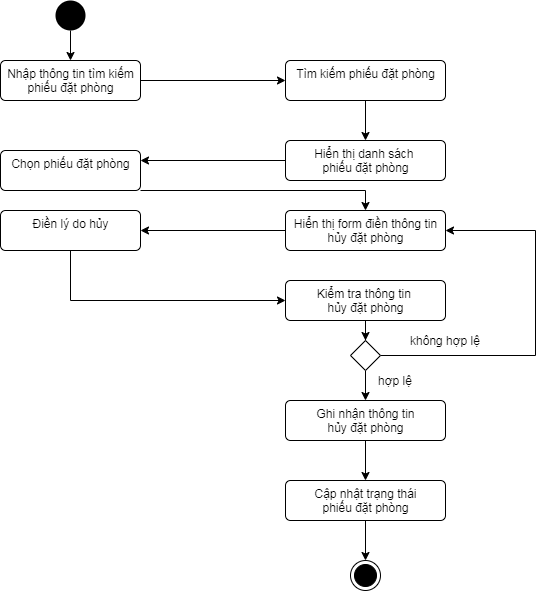

The diagram above was exported from draw.io. Its source (the exported page's mxGraphModel, read from the mxfile embedded in the PNG):
<mxGraphModel dx="868" dy="482" grid="1" gridSize="10" guides="1" tooltips="1" connect="1" arrows="1" fold="1" page="1" pageScale="1" pageWidth="827" pageHeight="1169" math="0" shadow="0">
  <root>
    <mxCell id="3TAEJiGbeL6ZLqMGWGql-0" />
    <mxCell id="3TAEJiGbeL6ZLqMGWGql-1" parent="3TAEJiGbeL6ZLqMGWGql-0" />
    <mxCell id="9ZdLTNIE9-hY74t1s6Dg-18" value="" style="edgeStyle=orthogonalEdgeStyle;rounded=0;orthogonalLoop=1;jettySize=auto;html=1;" edge="1" parent="3TAEJiGbeL6ZLqMGWGql-1" source="3TAEJiGbeL6ZLqMGWGql-2" target="3TAEJiGbeL6ZLqMGWGql-3">
      <mxGeometry relative="1" as="geometry" />
    </mxCell>
    <mxCell id="3TAEJiGbeL6ZLqMGWGql-2" value="" style="ellipse;fillColor=#000000;strokeColor=none;" vertex="1" parent="3TAEJiGbeL6ZLqMGWGql-1">
      <mxGeometry x="240" y="80" width="30" height="30" as="geometry" />
    </mxCell>
    <mxCell id="9ZdLTNIE9-hY74t1s6Dg-11" style="edgeStyle=orthogonalEdgeStyle;rounded=0;orthogonalLoop=1;jettySize=auto;html=1;entryX=0;entryY=0.5;entryDx=0;entryDy=0;" edge="1" parent="3TAEJiGbeL6ZLqMGWGql-1" source="3TAEJiGbeL6ZLqMGWGql-3" target="9ZdLTNIE9-hY74t1s6Dg-0">
      <mxGeometry relative="1" as="geometry" />
    </mxCell>
    <mxCell id="3TAEJiGbeL6ZLqMGWGql-3" value="Nhập thông tin tìm kiếm&lt;br&gt;phiếu đặt phòng" style="html=1;align=center;verticalAlign=top;rounded=1;absoluteArcSize=1;arcSize=10;dashed=0;" vertex="1" parent="3TAEJiGbeL6ZLqMGWGql-1">
      <mxGeometry x="185" y="140" width="140" height="40" as="geometry" />
    </mxCell>
    <mxCell id="9ZdLTNIE9-hY74t1s6Dg-12" value="" style="edgeStyle=orthogonalEdgeStyle;rounded=0;orthogonalLoop=1;jettySize=auto;html=1;" edge="1" parent="3TAEJiGbeL6ZLqMGWGql-1" source="9ZdLTNIE9-hY74t1s6Dg-0" target="9ZdLTNIE9-hY74t1s6Dg-1">
      <mxGeometry relative="1" as="geometry" />
    </mxCell>
    <mxCell id="9ZdLTNIE9-hY74t1s6Dg-0" value="Tìm kiếm phiếu đặt phòng" style="html=1;align=center;verticalAlign=top;rounded=1;absoluteArcSize=1;arcSize=10;dashed=0;" vertex="1" parent="3TAEJiGbeL6ZLqMGWGql-1">
      <mxGeometry x="470" y="140" width="160" height="40" as="geometry" />
    </mxCell>
    <mxCell id="9ZdLTNIE9-hY74t1s6Dg-13" style="edgeStyle=orthogonalEdgeStyle;rounded=0;orthogonalLoop=1;jettySize=auto;html=1;entryX=1;entryY=0.25;entryDx=0;entryDy=0;" edge="1" parent="3TAEJiGbeL6ZLqMGWGql-1" source="9ZdLTNIE9-hY74t1s6Dg-1" target="9ZdLTNIE9-hY74t1s6Dg-2">
      <mxGeometry relative="1" as="geometry" />
    </mxCell>
    <mxCell id="9ZdLTNIE9-hY74t1s6Dg-1" value="Hiển thị danh sách &lt;br&gt;phiếu đặt phòng" style="html=1;align=center;verticalAlign=top;rounded=1;absoluteArcSize=1;arcSize=10;dashed=0;" vertex="1" parent="3TAEJiGbeL6ZLqMGWGql-1">
      <mxGeometry x="470" y="220" width="160" height="40" as="geometry" />
    </mxCell>
    <mxCell id="9ZdLTNIE9-hY74t1s6Dg-27" style="edgeStyle=orthogonalEdgeStyle;rounded=0;orthogonalLoop=1;jettySize=auto;html=1;exitX=1;exitY=1;exitDx=0;exitDy=0;" edge="1" parent="3TAEJiGbeL6ZLqMGWGql-1" source="9ZdLTNIE9-hY74t1s6Dg-2" target="9ZdLTNIE9-hY74t1s6Dg-24">
      <mxGeometry relative="1" as="geometry">
        <Array as="points">
          <mxPoint x="550" y="270" />
        </Array>
      </mxGeometry>
    </mxCell>
    <mxCell id="9ZdLTNIE9-hY74t1s6Dg-2" value="Chọn phiếu đặt phòng" style="html=1;align=center;verticalAlign=top;rounded=1;absoluteArcSize=1;arcSize=10;dashed=0;" vertex="1" parent="3TAEJiGbeL6ZLqMGWGql-1">
      <mxGeometry x="185" y="230" width="140" height="40" as="geometry" />
    </mxCell>
    <mxCell id="9ZdLTNIE9-hY74t1s6Dg-8" value="" style="edgeStyle=orthogonalEdgeStyle;rounded=0;orthogonalLoop=1;jettySize=auto;html=1;" edge="1" parent="3TAEJiGbeL6ZLqMGWGql-1" source="9ZdLTNIE9-hY74t1s6Dg-3" target="9ZdLTNIE9-hY74t1s6Dg-7">
      <mxGeometry relative="1" as="geometry" />
    </mxCell>
    <mxCell id="9ZdLTNIE9-hY74t1s6Dg-3" value="Kiểm tra thông tin &lt;br&gt;hủy đặt phòng" style="html=1;align=center;verticalAlign=top;rounded=1;absoluteArcSize=1;arcSize=10;dashed=0;" vertex="1" parent="3TAEJiGbeL6ZLqMGWGql-1">
      <mxGeometry x="470" y="360" width="160" height="40" as="geometry" />
    </mxCell>
    <mxCell id="9ZdLTNIE9-hY74t1s6Dg-15" value="" style="edgeStyle=orthogonalEdgeStyle;rounded=0;orthogonalLoop=1;jettySize=auto;html=1;" edge="1" parent="3TAEJiGbeL6ZLqMGWGql-1" source="9ZdLTNIE9-hY74t1s6Dg-5" target="9ZdLTNIE9-hY74t1s6Dg-6">
      <mxGeometry relative="1" as="geometry" />
    </mxCell>
    <mxCell id="9ZdLTNIE9-hY74t1s6Dg-5" value="Ghi nhận thông tin&lt;br&gt;hủy đặt phòng" style="html=1;align=center;verticalAlign=top;rounded=1;absoluteArcSize=1;arcSize=10;dashed=0;" vertex="1" parent="3TAEJiGbeL6ZLqMGWGql-1">
      <mxGeometry x="470" y="480" width="160" height="40" as="geometry" />
    </mxCell>
    <mxCell id="9ZdLTNIE9-hY74t1s6Dg-17" value="" style="edgeStyle=orthogonalEdgeStyle;rounded=0;orthogonalLoop=1;jettySize=auto;html=1;" edge="1" parent="3TAEJiGbeL6ZLqMGWGql-1" source="9ZdLTNIE9-hY74t1s6Dg-6" target="9ZdLTNIE9-hY74t1s6Dg-16">
      <mxGeometry relative="1" as="geometry" />
    </mxCell>
    <mxCell id="9ZdLTNIE9-hY74t1s6Dg-6" value="Cập nhật trạng thái&lt;br&gt;phiếu đặt phòng" style="html=1;align=center;verticalAlign=top;rounded=1;absoluteArcSize=1;arcSize=10;dashed=0;" vertex="1" parent="3TAEJiGbeL6ZLqMGWGql-1">
      <mxGeometry x="470" y="560" width="160" height="40" as="geometry" />
    </mxCell>
    <mxCell id="9ZdLTNIE9-hY74t1s6Dg-10" value="" style="edgeStyle=orthogonalEdgeStyle;rounded=0;orthogonalLoop=1;jettySize=auto;html=1;" edge="1" parent="3TAEJiGbeL6ZLqMGWGql-1" source="9ZdLTNIE9-hY74t1s6Dg-7" target="9ZdLTNIE9-hY74t1s6Dg-5">
      <mxGeometry relative="1" as="geometry" />
    </mxCell>
    <mxCell id="9ZdLTNIE9-hY74t1s6Dg-31" style="edgeStyle=orthogonalEdgeStyle;rounded=0;orthogonalLoop=1;jettySize=auto;html=1;entryX=1;entryY=0.5;entryDx=0;entryDy=0;" edge="1" parent="3TAEJiGbeL6ZLqMGWGql-1" source="9ZdLTNIE9-hY74t1s6Dg-7" target="9ZdLTNIE9-hY74t1s6Dg-24">
      <mxGeometry relative="1" as="geometry">
        <Array as="points">
          <mxPoint x="720" y="435" />
          <mxPoint x="720" y="310" />
        </Array>
      </mxGeometry>
    </mxCell>
    <mxCell id="9ZdLTNIE9-hY74t1s6Dg-7" value="" style="rhombus;" vertex="1" parent="3TAEJiGbeL6ZLqMGWGql-1">
      <mxGeometry x="535" y="420" width="30" height="30" as="geometry" />
    </mxCell>
    <mxCell id="9ZdLTNIE9-hY74t1s6Dg-16" value="" style="ellipse;html=1;shape=endState;fillColor=#000000;strokeColor=#000000;" vertex="1" parent="3TAEJiGbeL6ZLqMGWGql-1">
      <mxGeometry x="535" y="640" width="30" height="30" as="geometry" />
    </mxCell>
    <mxCell id="9ZdLTNIE9-hY74t1s6Dg-26" style="edgeStyle=orthogonalEdgeStyle;rounded=0;orthogonalLoop=1;jettySize=auto;html=1;entryX=1;entryY=0.5;entryDx=0;entryDy=0;" edge="1" parent="3TAEJiGbeL6ZLqMGWGql-1" source="9ZdLTNIE9-hY74t1s6Dg-24" target="9ZdLTNIE9-hY74t1s6Dg-25">
      <mxGeometry relative="1" as="geometry" />
    </mxCell>
    <mxCell id="9ZdLTNIE9-hY74t1s6Dg-24" value="Hiển thị form điền thông tin&lt;br&gt;hủy đặt phòng" style="html=1;align=center;verticalAlign=top;rounded=1;absoluteArcSize=1;arcSize=10;dashed=0;" vertex="1" parent="3TAEJiGbeL6ZLqMGWGql-1">
      <mxGeometry x="470" y="290" width="160" height="40" as="geometry" />
    </mxCell>
    <mxCell id="9ZdLTNIE9-hY74t1s6Dg-30" style="edgeStyle=orthogonalEdgeStyle;rounded=0;orthogonalLoop=1;jettySize=auto;html=1;entryX=0;entryY=0.5;entryDx=0;entryDy=0;" edge="1" parent="3TAEJiGbeL6ZLqMGWGql-1" source="9ZdLTNIE9-hY74t1s6Dg-25" target="9ZdLTNIE9-hY74t1s6Dg-3">
      <mxGeometry relative="1" as="geometry">
        <Array as="points">
          <mxPoint x="255" y="380" />
        </Array>
      </mxGeometry>
    </mxCell>
    <mxCell id="9ZdLTNIE9-hY74t1s6Dg-25" value="Điền lý do hủy" style="html=1;align=center;verticalAlign=top;rounded=1;absoluteArcSize=1;arcSize=10;dashed=0;" vertex="1" parent="3TAEJiGbeL6ZLqMGWGql-1">
      <mxGeometry x="185" y="290" width="140" height="40" as="geometry" />
    </mxCell>
    <mxCell id="9ZdLTNIE9-hY74t1s6Dg-32" value="hợp lệ" style="text;html=1;strokeColor=none;fillColor=none;align=center;verticalAlign=middle;whiteSpace=wrap;rounded=0;" vertex="1" parent="3TAEJiGbeL6ZLqMGWGql-1">
      <mxGeometry x="560" y="450" width="40" height="20" as="geometry" />
    </mxCell>
    <mxCell id="9ZdLTNIE9-hY74t1s6Dg-33" value="không hợp lệ" style="text;html=1;strokeColor=none;fillColor=none;align=center;verticalAlign=middle;whiteSpace=wrap;rounded=0;" vertex="1" parent="3TAEJiGbeL6ZLqMGWGql-1">
      <mxGeometry x="590" y="410" width="80" height="20" as="geometry" />
    </mxCell>
  </root>
</mxGraphModel>